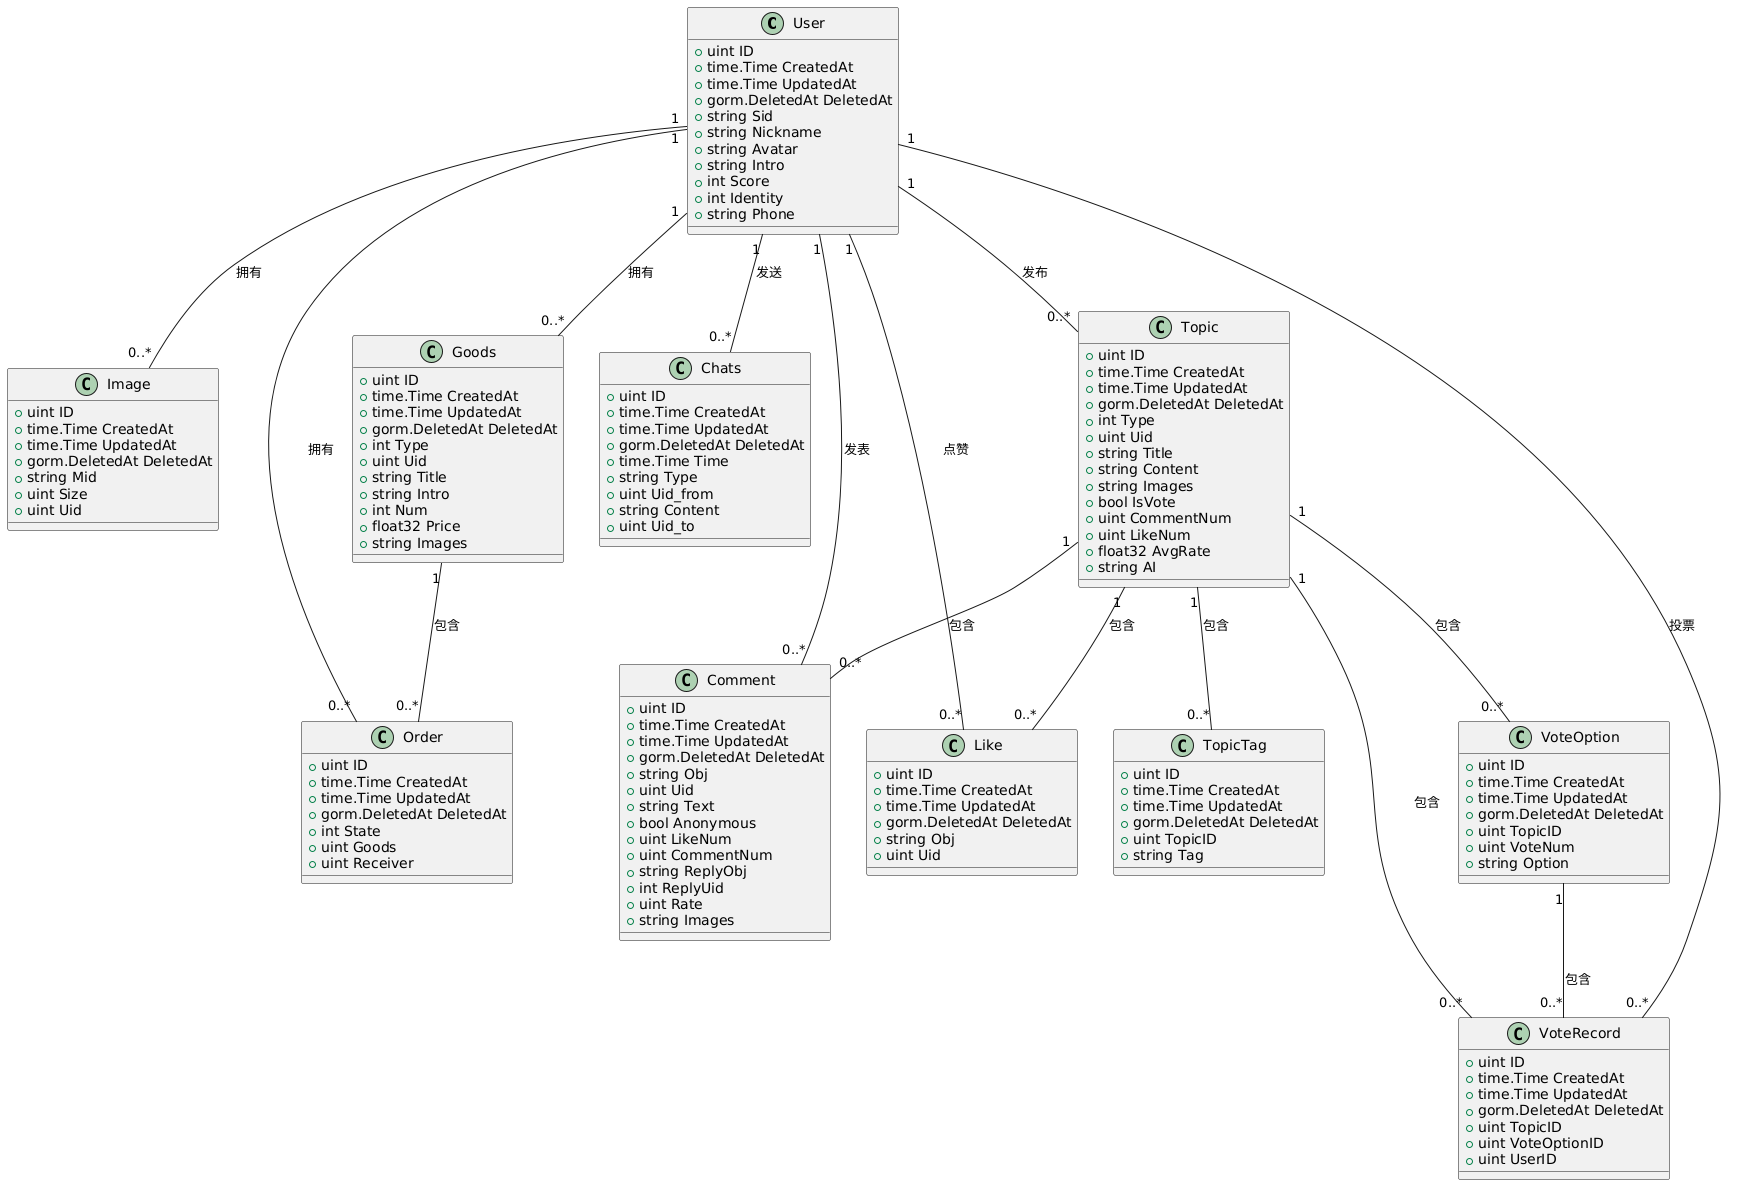

The diagram above was rendered by PlantUML. Its source (embedded in the PNG):
@startuml
' 定义类
class User {
  +uint ID
  +time.Time CreatedAt
  +time.Time UpdatedAt
  +gorm.DeletedAt DeletedAt
  +string Sid
  +string Nickname
  +string Avatar
  +string Intro
  +int Score
  +int Identity
  +string Phone
}

class Image {
  +uint ID
  +time.Time CreatedAt
  +time.Time UpdatedAt
  +gorm.DeletedAt DeletedAt
  +string Mid
  +uint Size
  +uint Uid
}

class Goods {
  +uint ID
  +time.Time CreatedAt
  +time.Time UpdatedAt
  +gorm.DeletedAt DeletedAt
  +int Type
  +uint Uid
  +string Title
  +string Intro
  +int Num
  +float32 Price
  +string Images
}

class Order {
  +uint ID
  +time.Time CreatedAt
  +time.Time UpdatedAt
  +gorm.DeletedAt DeletedAt
  +int State
  +uint Goods
  +uint Receiver
}

class Chats {
  +uint ID
  +time.Time CreatedAt
  +time.Time UpdatedAt
  +gorm.DeletedAt DeletedAt
  +time.Time Time
  +string Type
  +uint Uid_from
  +string Content
  +uint Uid_to
}

class Comment {
  +uint ID
  +time.Time CreatedAt
  +time.Time UpdatedAt
  +gorm.DeletedAt DeletedAt
  +string Obj
  +uint Uid
  +string Text
  +bool Anonymous
  +uint LikeNum
  +uint CommentNum
  +string ReplyObj
  +int ReplyUid
  +uint Rate
  +string Images
}

class Like {
  +uint ID
  +time.Time CreatedAt
  +time.Time UpdatedAt
  +gorm.DeletedAt DeletedAt
  +string Obj
  +uint Uid
}

class Topic {
  +uint ID
  +time.Time CreatedAt
  +time.Time UpdatedAt
  +gorm.DeletedAt DeletedAt
  +int Type
  +uint Uid
  +string Title
  +string Content
  +string Images
  +bool IsVote
  +uint CommentNum
  +uint LikeNum
  +float32 AvgRate
  +string AI
}

class VoteOption {
  +uint ID
  +time.Time CreatedAt
  +time.Time UpdatedAt
  +gorm.DeletedAt DeletedAt
  +uint TopicID
  +uint VoteNum
  +string Option
}

class VoteRecord {
  +uint ID
  +time.Time CreatedAt
  +time.Time UpdatedAt
  +gorm.DeletedAt DeletedAt
  +uint TopicID
  +uint VoteOptionID
  +uint UserID
}

class TopicTag {
  +uint ID
  +time.Time CreatedAt
  +time.Time UpdatedAt
  +gorm.DeletedAt DeletedAt
  +uint TopicID
  +string Tag
}

' 定义关系
User "1" -- "0..*" Image : 拥有
User "1" -- "0..*" Goods : 拥有
User "1" -- "0..*" Order : 拥有
User "1" -- "0..*" Chats : 发送
User "1" -- "0..*" Comment : 发表
User "1" -- "0..*" Like : 点赞
User "1" -- "0..*" Topic : 发布
User "1" -- "0..*" VoteRecord : 投票

Goods "1" -- "0..*" Order : 包含

Topic "1" -- "0..*" Comment : 包含
Topic "1" -- "0..*" Like : 包含
Topic "1" -- "0..*" VoteOption : 包含
Topic "1" -- "0..*" VoteRecord : 包含
Topic "1" -- "0..*" TopicTag : 包含

VoteOption "1" -- "0..*" VoteRecord : 包含
@enduml